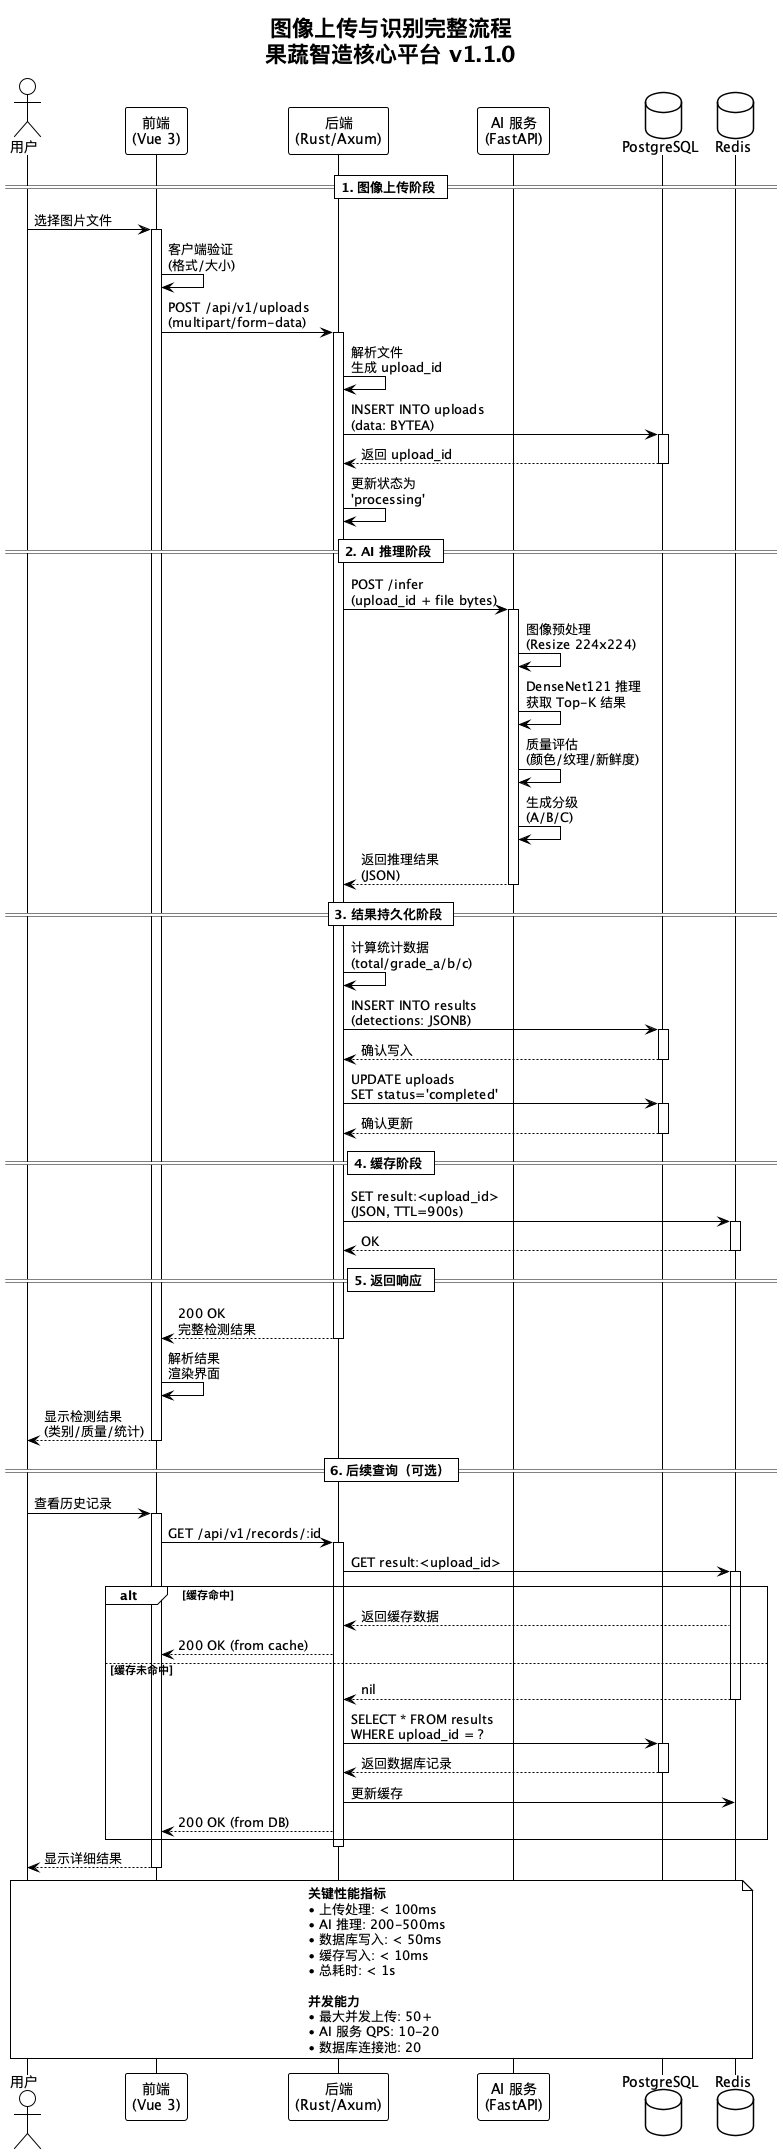

The diagram above was rendered by PlantUML. Its source (embedded in the PNG):
@startuml 图像上传与识别流程

!theme plain
skinparam backgroundColor #FFFFFF
skinparam defaultFontName "Microsoft YaHei"

title 图像上传与识别完整流程\n果蔬智造核心平台 v1.1.0

actor "用户" as User
participant "前端\n(Vue 3)" as Frontend
participant "后端\n(Rust/Axum)" as Backend
participant "AI 服务\n(FastAPI)" as AI
database "PostgreSQL" as DB
database "Redis" as Cache

== 1. 图像上传阶段 ==

User -> Frontend: 选择图片文件
activate Frontend

Frontend -> Frontend: 客户端验证\n(格式/大小)
Frontend -> Backend: POST /api/v1/uploads\n(multipart/form-data)
activate Backend

Backend -> Backend: 解析文件\n生成 upload_id
Backend -> DB: INSERT INTO uploads\n(data: BYTEA)
activate DB
DB --> Backend: 返回 upload_id
deactivate DB

Backend -> Backend: 更新状态为\n'processing'

== 2. AI 推理阶段 ==

Backend -> AI: POST /infer\n(upload_id + file bytes)
activate AI

AI -> AI: 图像预处理\n(Resize 224x224)
AI -> AI: DenseNet121 推理\n获取 Top-K 结果
AI -> AI: 质量评估\n(颜色/纹理/新鲜度)
AI -> AI: 生成分级\n(A/B/C)

AI --> Backend: 返回推理结果\n(JSON)
deactivate AI

== 3. 结果持久化阶段 ==

Backend -> Backend: 计算统计数据\n(total/grade_a/b/c)
Backend -> DB: INSERT INTO results\n(detections: JSONB)
activate DB
DB --> Backend: 确认写入
deactivate DB

Backend -> DB: UPDATE uploads\nSET status='completed'
activate DB
DB --> Backend: 确认更新
deactivate DB

== 4. 缓存阶段 ==

Backend -> Cache: SET result:<upload_id>\n(JSON, TTL=900s)
activate Cache
Cache --> Backend: OK
deactivate Cache

== 5. 返回响应 ==

Backend --> Frontend: 200 OK\n完整检测结果
deactivate Backend

Frontend -> Frontend: 解析结果\n渲染界面
Frontend --> User: 显示检测结果\n(类别/质量/统计)
deactivate Frontend

== 6. 后续查询（可选）==

User -> Frontend: 查看历史记录
activate Frontend
Frontend -> Backend: GET /api/v1/records/:id
activate Backend

Backend -> Cache: GET result:<upload_id>
activate Cache

alt 缓存命中
    Cache --> Backend: 返回缓存数据
    Backend --> Frontend: 200 OK (from cache)
else 缓存未命中
    Cache --> Backend: nil
    deactivate Cache
    Backend -> DB: SELECT * FROM results\nWHERE upload_id = ?
    activate DB
    DB --> Backend: 返回数据库记录
    deactivate DB
    Backend -> Cache: 更新缓存
    Backend --> Frontend: 200 OK (from DB)
end

deactivate Backend
Frontend --> User: 显示详细结果
deactivate Frontend

note over User, Cache
  **关键性能指标**
  • 上传处理: < 100ms
  • AI 推理: 200-500ms
  • 数据库写入: < 50ms
  • 缓存写入: < 10ms
  • 总耗时: < 1s
  
  **并发能力**
  • 最大并发上传: 50+
  • AI 服务 QPS: 10-20
  • 数据库连接池: 20
end note

@enduml